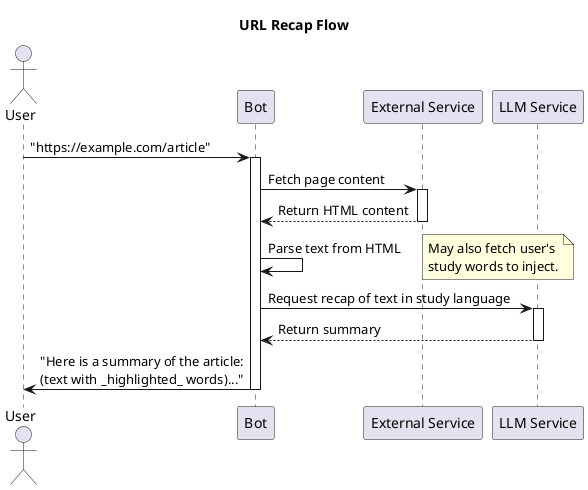

The diagram above was rendered by PlantUML. Its source (embedded in the PNG):
@startuml
title URL Recap Flow

actor User
participant Bot
participant "External Service" as URL
participant "LLM Service" as LLM

User -> Bot: "https://example.com/article"
activate Bot
Bot -> URL: Fetch page content
activate URL
URL --> Bot: Return HTML content
deactivate URL

Bot -> Bot: Parse text from HTML
note right: May also fetch user's\nstudy words to inject.
Bot -> LLM: Request recap of text in study language
activate LLM
LLM --> Bot: Return summary
deactivate LLM

Bot -> User: "Here is a summary of the article:\n(text with _highlighted_ words)..."
deactivate Bot
@enduml